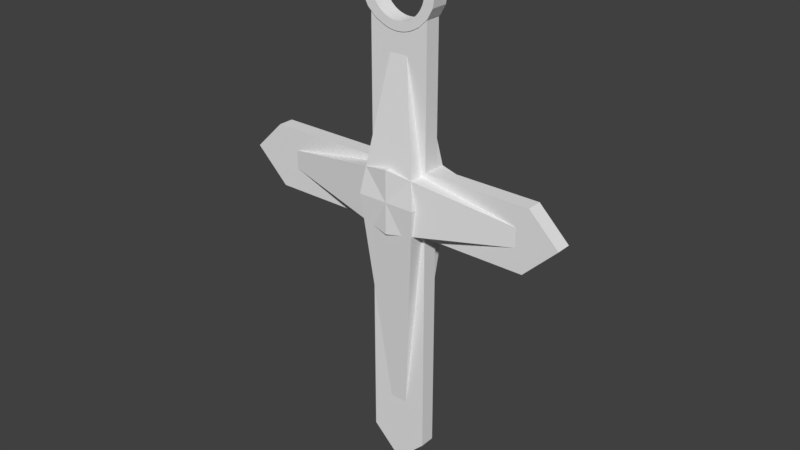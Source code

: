 # Source: Cross.blend  (saved by Blender 2.78.0; exported with 4.5.12 LTS)
import bpy
from mathutils import Matrix  # noqa: F401  (used for matrix-valued properties, if any)

bpy.ops.wm.read_factory_settings(use_empty=True)
scene = bpy.context.scene
scene.name = 'Scene'

# ---- collections
col_collection_1 = bpy.data.collections.new('Collection 1'); scene.collection.children.link(col_collection_1)

# ---- world
world_world = bpy.data.worlds.new('World'); scene.world = world_world
world_world.color = (0.05088, 0.05088, 0.05088)
world_world.use_sun_shadow = False
world_world.sun_shadow_jitter_overblur = 0.0
world_world.cycles.sampling_method = 'MANUAL'

# ---- meshes
me_uploads_files_2488564_neat_wluff_amberis = bpy.data.meshes.new('uploads files 2488564 Neat+Wluff-Amberis')
me_uploads_files_2488564_neat_wluff_amberis.from_pydata([(-0.03671, -0.05055, 1.056), (-0.08027, -0.05055, 1.035), (-0.03957, -0.05055, 1.016), (-0.01537, -0.05055, 1.06), (-0.001205, -0.05055, 1.062), (-0.01537, 0.0182, 1.06), (-0.001205, 0.0182, 1.062), (-0.02967, -0.05055, 1.02), (-0.01932, -0.05055, 1.024), (0.01581, 0.08695, 0.1667), (0.01581, 0.08695, 0.04156), (-0.04923, 0.07757, 0.05294), (-0.02638, -0.05055, 1.058), (-0.02638, 0.0182, 1.058), (-0.03671, 0.0182, 1.056), (0.01581, 0.07664, 0.04156), (-0.05779, 0.0182, 1.003), (-0.08027, 0.0182, 1.035), (-0.04899, 0.0182, 1.01), (-0.1447, -0.05055, 0.9178), (-0.1371, -0.05055, 0.9627), (-0.1447, 0.0182, 0.9178), (-0.1371, 0.0182, 0.873), (-0.03957, 0.0182, 1.016), (-0.02967, 0.0182, 1.02), (-0.01932, 0.0182, 1.024), (-0.06027, -0.05055, 0.7909), (-0.06027, -0.04711, 0.7909), (-0.05572, -0.04711, 0.7882), (-0.05572, -0.05055, 0.7882), (-0.06027, 0.01476, 0.7909), (-0.06027, 0.0182, 0.7909), (-0.05572, 0.01476, 0.7882), (-0.05572, 0.0182, 0.7882), (-0.1371, 0.0182, 0.9627), (-0.01997, -0.04711, 0.6925), (-0.03812, -0.04711, 0.7804), (-0.04276, -0.04711, 0.782), (-0.05779, -0.05055, 1.003), (-0.06593, -0.05055, 0.9961), (-0.06593, 0.0182, 0.9961), (-0.04276, -0.05055, 0.782), (0.5488, -0.04711, 0.03843), (0.5166, -0.04711, 0.1292), (0.1351, -0.04711, 0.03843), (-0.04899, -0.05055, 1.01), (0.002164, 0.0182, 1.028), (-0.04276, 0.01476, 0.782), (-0.04276, 0.0182, 0.782), (-0.1371, -0.05055, 0.873), (0.01155, 0.0182, 1.063), (0.01194, 0.0182, 1.063), (0.01313, 0.0182, 1.029), (-0.03671, -0.04711, 0.7797), (-0.008698, 0.0182, 1.027), (-0.008698, -0.05055, 1.027), (-0.03812, -0.05055, 0.7804), (-0.03671, -0.05055, 0.7797), (0.002164, -0.05055, 1.028), (-0.03812, 0.01476, 0.7804), (-0.03812, 0.0182, 0.7804), (-0.03671, 0.01476, 0.7797), (-0.03671, 0.0182, 0.7797), (0.01313, -0.05055, 1.029), (-0.01537, 0.01476, 0.7737), (-0.01997, 0.01476, 0.6925), (-0.02929, 0.01476, 0.7772), (-0.03596, 0.01476, 0.7796), (0.04163, 0.0182, 1.06), (0.05555, 0.0182, 1.057), (0.03496, 0.0182, 1.027), (0.01078, 0.0182, 1.063), (0.01313, 0.0182, 1.063), (0.02746, 0.0182, 1.062), (0.0241, 0.0182, 1.028), (0.04558, 0.0182, 1.024), (0.05631, 0.0182, 1.057), (0.05593, 0.0182, 1.02), (0.05985, 0.0182, 1.056), (0.06619, 0.0182, 1.053), (0.06902, 0.0182, 1.052), (0.08198, 0.0182, 1.046), (0.06583, 0.0182, 1.016), (0.0241, -0.05055, 1.028), (-0.03596, -0.04711, 0.7796), (0.03496, -0.05055, 1.027), (-0.03596, -0.05055, 0.7796), (0.04558, -0.05055, 1.024), (0.05593, -0.05055, 1.02), (-0.03596, 0.0182, 0.7796), (0.06583, -0.05055, 1.016), (0.07525, -0.05055, 1.01), (0.01194, -0.05055, 1.063), (0.01155, -0.05055, 1.063), (-0.09385, 0.0182, 0.9494), (-0.09017, 0.0182, 0.9598), (-0.02929, -0.04711, 0.7772), (-0.02929, -0.05055, 0.7772), (-0.1148, -0.05055, 1.003), (-0.02929, 0.0182, 0.7772), (0.01313, -0.05055, 1.063), (-0.08639, -0.1046, 0.274), (-0.08639, -0.04711, 0.274), (-0.4849, -0.04711, 0.2043), (-0.1148, 0.0182, 1.003), (-0.01537, -0.04711, 0.7737), (-0.01537, -0.05055, 0.7737), (-0.01537, 0.0182, 0.7737), (-0.09653, 0.0182, 0.8952), (-0.09653, -0.05055, 0.8952), (-0.09385, -0.05055, 0.8845), (-0.09385, 0.0182, 0.8845), (-0.09814, 0.0182, 0.906), (-0.001205, -0.04711, 0.7716), (-0.001205, -0.05055, 0.7716), (-0.09814, -0.05055, 0.906), (0.01078, -0.05055, 1.063), (0.02746, -0.05055, 1.062), (0.05555, -0.05055, 1.057), (0.04163, -0.05055, 1.06), (0.06619, -0.05055, 1.053), (0.05985, -0.05055, 1.056), (0.05631, -0.05055, 1.057), (-0.001205, 0.0182, 0.7716), (-0.001205, 0.01476, 0.7716), (-0.09866, 0.0182, 0.917), (-0.09866, -0.05055, 0.917), (-0.09814, 0.0182, 0.928), (-0.09814, -0.05055, 0.928), (-0.1034, -0.04711, 0.2888), (-0.09653, 0.0182, 0.9388), (-0.09653, -0.05055, 0.9388), (-0.09385, -0.05055, 0.9494), (-0.08546, 0.0182, 0.9697), (-0.09017, -0.05055, 0.9598), (-0.08546, -0.05055, 0.9697), (-0.08639, 0.01476, 0.274), (-0.4849, 0.01476, 0.2043), (-0.1034, 0.01476, 0.2888), (-0.07982, 0.0182, 0.9791), (-0.07982, -0.05055, 0.9791), (0.01313, 0.01476, 0.7709), (-0.07329, 0.0182, 0.9879), (0.01313, -0.05055, 0.7709), (0.01313, -0.04711, 0.7709), (-0.5707, 0.01476, 0.2888), (-0.07329, -0.05055, 0.9879), (0.01313, 0.0182, 0.7709), (0.08085, 0.07757, 0.05294), (0.0516, 0.01476, -0.7096), (0.002164, 0.0182, 0.8057), (0.002164, -0.05055, 0.8057), (0.01313, -0.05055, 0.8052), (0.01313, 0.0182, 0.8052), (-0.008698, 0.0182, 0.8073), (-0.008698, -0.05055, 0.8073), (-0.01932, 0.0182, 0.81), (-0.01932, -0.05055, 0.81), (0.1351, 0.01476, 0.2888), (0.0516, 0.01476, 0.6925), (0.09429, 0.01476, 0.7955), (-0.08639, 0.07221, 0.274), (-0.02967, 0.0182, 0.8137), (-0.02967, -0.05055, 0.8137), (-0.03957, 0.0182, 0.8184), (-0.03957, -0.05055, 0.8184), (-0.485, 0.01476, 0.1292), (-0.6916, 0.01476, 0.1703), (-0.04899, 0.0182, 0.824), (-0.04899, -0.05055, 0.824), (-0.5569, 0.01476, 0.03843), (-0.05779, 0.0182, 0.8306), (-0.05779, -0.05055, 0.8306), (0.1351, 0.01476, 0.8297), (0.1351, -0.04711, 0.2888), (-0.06593, 0.0182, 0.8379), (-0.06593, -0.05055, 0.8379), (0.1034, 0.0182, 0.8004), (0.09219, 0.0182, 0.8379), (0.138, 0.0182, 0.8325), (0.08198, 0.01476, 0.7882), (0.06902, 0.01476, 0.782), (0.08198, 0.0182, 0.7882), (0.06902, 0.0182, 0.782), (-0.5707, -0.04711, 0.2888), (-0.6916, -0.04711, 0.1703), (0.1351, 0.01476, 0.03843), (0.1351, 0.01476, -0.8826), (0.08198, -0.05055, 0.7882), (0.06902, -0.05055, 0.782), (0.08198, -0.04711, 0.7882), (0.06902, -0.04711, 0.782), (0.1061, 0.0182, 0.8549), (0.09955, 0.0182, 0.8461), (-0.1034, -0.1021, 0.1667), (-0.485, -0.04711, 0.1292), (0.06583, -0.05055, 0.8184), (0.06583, 0.0182, 0.8184), (0.05593, 0.0182, 0.8137), (0.05593, -0.05055, 0.8137), (0.04558, 0.0182, 0.81), (0.04558, -0.05055, 0.81), (-0.09333, -0.1036, 0.06064), (-0.1034, -0.1193, 0.1667), (-0.01997, 0.01476, -0.7096), (0.03496, 0.0182, 0.8073), (0.03496, -0.05055, 0.8073), (0.09624, 0.01476, 0.797), (-0.09333, 0.01476, 0.06064), (-0.1034, 0.01476, 0.03843), (0.0241, 0.0182, 0.8057), (0.0241, -0.05055, 0.8057), (0.0516, -0.04711, 0.6925), (0.09429, -0.04711, 0.7955), (0.1034, -0.04711, 0.8004), (0.09624, -0.04711, 0.797), (0.1034, -0.05055, 0.8004), (-0.5569, -0.04711, 0.03843), (0.08405, 0.0182, 0.8306), (-0.1034, -0.04711, 0.03843), (-0.1148, -0.05055, 0.8325), (0.09624, 0.0182, 0.797), (0.07525, 0.0182, 0.824), (0.09429, 0.0182, 0.7955), (0.1117, 0.0182, 0.8643), (0.1164, 0.0182, 0.8742), (0.1602, 0.0182, 0.873), (0.1034, 0.01476, 0.8004), (-0.09333, -0.04711, 0.06064), (0.01581, 0.01476, -0.9994), (-0.1034, 0.01476, -0.8826), (0.09429, -0.05055, 0.7955), (0.118, -0.1046, 0.274), (0.01581, -0.1021, 0.2919), (0.01581, -0.1193, 0.2919), (0.5625, 0.01476, 0.2888), (0.5166, 0.01476, 0.2043), (-0.1148, 0.0182, 0.8325), (-0.1034, 0.01476, 0.8219), (0.5166, -0.04711, 0.2043), (0.118, -0.04711, 0.274), (0.5625, -0.04711, 0.2888), (-0.1034, 0.06976, 0.1667), (-0.09333, 0.07121, 0.06064), (0.118, 0.01476, 0.274), (0.04163, 0.01476, 0.7737), (0.05555, 0.01476, 0.7772), (0.125, -0.04711, 0.06064), (0.0516, -0.04711, -0.7096), (0.05555, 0.0182, 0.7772), (0.1351, -0.04711, -0.8826), (0.09624, -0.05055, 0.797), (-0.01997, -0.04711, -0.7096), (-0.1034, -0.04711, -0.8826), (-0.1034, 0.08695, 0.1667), (-0.1034, -0.04711, 0.8219), (0.118, 0.07221, 0.274), (0.01581, 0.08695, 0.2919), (0.01581, 0.06976, 0.2919), (0.01581, -0.04711, -0.9994), (-0.08027, 0.0182, 0.8004), (0.04163, 0.0182, 0.7737), (0.02746, 0.0182, 0.7716), (-0.09017, 0.0182, 0.8742), (0.07525, -0.05055, 0.824), (0.08405, -0.05055, 0.8306), (0.1351, -0.04711, 0.8297), (0.09219, -0.05055, 0.8379), (0.138, -0.05055, 0.8325), (0.1351, -0.1193, 0.1667), (0.125, -0.1036, 0.06064), (0.1678, 0.0182, 0.9178), (0.1228, 0.0182, 0.9388), (0.1602, 0.0182, 0.9627), (-0.08027, 0.01476, 0.8004), (-0.08027, -0.05055, 0.8004), (0.1351, 0.06976, 0.1667), (0.1201, 0.0182, 0.9494), (0.1164, 0.0182, 0.9598), (-0.07329, 0.0182, 0.8461), (0.1117, 0.0182, 0.9697), (0.01581, -0.109, 0.04156), (-0.04923, -0.1099, 0.05294), (0.08085, -0.1099, 0.05294), (0.6834, 0.01476, 0.1703), (-0.08546, 0.0182, 0.8643), (-0.07982, 0.0182, 0.8549), (0.1061, 0.0182, 0.9791), (0.09955, 0.0182, 0.9879), (0.138, 0.0182, 1.003), (0.1602, -0.05055, 0.873), (0.1351, -0.1021, 0.1667), (0.08462, 0.0182, 1.044), (0.07525, 0.0182, 1.01), (0.1351, 0.08695, 0.1667), (0.6834, -0.04711, 0.1703), (0.1034, 0.0182, 1.035), (-0.08027, -0.04711, 0.8004), (0.01581, -0.1193, 0.1667), (0.08405, 0.0182, 1.003), (0.5488, 0.01476, 0.03843), (0.5166, 0.01476, 0.1292), (0.1164, -0.05055, 0.8742), (0.1117, -0.05055, 0.8643), (0.1602, -0.05055, 0.9627), (0.1678, -0.05055, 0.9178), (0.1061, -0.05055, 0.8549), (0.09955, -0.05055, 0.8461), (0.125, 0.01476, 0.06064), (0.125, 0.07121, 0.06064), (0.02746, -0.04711, 0.7716), (0.1244, 0.0182, 0.906), (0.02746, 0.01476, 0.7716), (0.1228, 0.0182, 0.8952), (0.1201, 0.0182, 0.8845), (0.02746, -0.05055, 0.7716), (0.04163, -0.04711, 0.7737), (0.05555, -0.04711, 0.7772), (0.09219, 0.0182, 0.9961), (0.04163, -0.05055, 0.7737), (0.05555, -0.05055, 0.7772), (0.125, 0.0182, 0.917), (0.1244, 0.0182, 0.928), (-0.07329, -0.05055, 0.8461), (-0.07982, -0.05055, 0.8549), (-0.08546, -0.05055, 0.8643), (0.1244, -0.05055, 0.906), (-0.09017, -0.05055, 0.8742), (0.08405, -0.05055, 1.003), (0.1034, -0.05055, 1.035), (0.09219, -0.05055, 0.9961), (0.09955, -0.05055, 0.9879), (0.138, -0.05055, 1.003), (0.08462, -0.05055, 1.044), (0.1201, -0.05055, 0.9494), (0.1164, -0.05055, 0.9598), (0.1117, -0.05055, 0.9697), (0.1244, -0.05055, 0.928), (0.1228, -0.05055, 0.9388), (0.125, -0.05055, 0.917), (0.01581, -0.1193, 0.04156), (0.1201, -0.05055, 0.8845), (0.1228, -0.05055, 0.8952), (0.1061, -0.05055, 0.9791), (0.08198, -0.05055, 1.046), (0.06902, -0.05055, 1.052)], [], [(0, 1, 2), (3, 4, 5), (6, 5, 4), (7, 8, 0), (9, 10, 11), (12, 13, 14), (12, 14, 0), (10, 15, 11), (16, 17, 18), (5, 12, 3), (19, 20, 21), (5, 13, 12), (22, 19, 21), (18, 17, 23), (24, 23, 14), (25, 24, 14), (26, 27, 28), (26, 28, 29), (30, 31, 32), (33, 32, 31), (14, 13, 25), (34, 21, 20), (28, 27, 35), (36, 37, 35), (2, 7, 0), (16, 38, 39), (16, 39, 40), (28, 37, 41), (28, 41, 29), (42, 43, 44), (18, 45, 38), (18, 38, 16), (5, 6, 46), (47, 32, 48), (33, 48, 32), (19, 22, 49), (50, 51, 52), (23, 2, 45), (23, 45, 18), (24, 7, 2), (24, 2, 23), (36, 35, 53), (25, 8, 7), (25, 7, 24), (54, 55, 8), (54, 8, 25), (56, 36, 53), (56, 53, 57), (46, 58, 55), (46, 55, 54), (59, 60, 61), (62, 61, 60), (52, 63, 58), (52, 58, 46), (64, 65, 66), (61, 67, 65), (66, 65, 67), (68, 69, 70), (13, 5, 54), (54, 25, 13), (52, 46, 71), (71, 50, 52), (51, 72, 52), (72, 73, 52), (74, 52, 73), (70, 74, 68), (75, 70, 69), (69, 76, 75), (77, 75, 76), (76, 78, 77), (78, 79, 77), (80, 81, 77), (82, 77, 81), (74, 83, 63), (74, 63, 52), (14, 23, 17), (53, 35, 84), (70, 85, 83), (70, 83, 74), (62, 67, 61), (53, 84, 86), (53, 86, 57), (75, 87, 85), (75, 85, 70), (77, 88, 87), (77, 87, 75), (62, 89, 67), (82, 90, 88), (82, 88, 77), (37, 36, 56), (37, 56, 41), (82, 91, 90), (59, 47, 60), (48, 60, 47), (1, 0, 17), (14, 17, 0), (92, 93, 58), (94, 34, 95), (86, 84, 96), (86, 96, 97), (98, 1, 17), (67, 89, 66), (99, 66, 89), (100, 92, 63), (58, 63, 92), (101, 102, 103), (104, 98, 17), (104, 34, 98), (96, 105, 106), (96, 106, 97), (66, 99, 64), (107, 64, 99), (20, 98, 34), (35, 102, 101), (108, 109, 110), (108, 110, 111), (108, 22, 112), (111, 22, 108), (105, 113, 114), (105, 114, 106), (112, 115, 109), (112, 109, 108), (12, 0, 8), (8, 55, 12), (3, 12, 55), (116, 4, 58), (93, 116, 58), (83, 117, 63), (118, 119, 85), (120, 121, 87), (87, 88, 120), (122, 118, 87), (85, 87, 118), (83, 85, 119), (119, 117, 83), (100, 63, 117), (123, 124, 64), (123, 64, 107), (115, 112, 125), (115, 125, 126), (127, 128, 126), (127, 126, 125), (102, 35, 129), (130, 131, 128), (130, 128, 127), (94, 132, 131), (94, 131, 130), (95, 34, 133), (95, 134, 132), (95, 132, 94), (133, 135, 134), (133, 134, 95), (136, 137, 138), (139, 140, 135), (139, 135, 133), (124, 123, 141), (142, 139, 104), (40, 142, 104), (104, 17, 40), (40, 17, 16), (143, 114, 144), (113, 144, 114), (145, 129, 138), (140, 146, 98), (142, 146, 140), (142, 140, 139), (147, 141, 123), (148, 149, 15), (146, 142, 39), (40, 39, 142), (150, 151, 152), (150, 152, 153), (154, 155, 151), (154, 151, 150), (156, 157, 155), (156, 155, 154), (94, 130, 34), (21, 34, 130), (104, 133, 34), (139, 133, 104), (130, 127, 21), (127, 125, 21), (125, 112, 21), (158, 159, 160), (136, 161, 137), (162, 163, 157), (162, 157, 156), (164, 165, 163), (164, 163, 162), (166, 167, 137), (145, 138, 137), (168, 169, 165), (168, 165, 164), (170, 167, 166), (171, 172, 169), (171, 169, 168), (158, 173, 174), (175, 176, 172), (175, 172, 171), (177, 178, 179), (180, 181, 182), (183, 182, 181), (103, 184, 185), (103, 129, 184), (186, 44, 187), (188, 189, 190), (191, 190, 189), (102, 129, 103), (192, 179, 193), (184, 145, 185), (194, 103, 195), (129, 145, 184), (196, 197, 198), (196, 198, 199), (199, 198, 200), (199, 200, 201), (20, 19, 131), (115, 126, 19), (202, 203, 194), (204, 15, 149), (194, 195, 202), (201, 200, 205), (201, 205, 206), (160, 207, 158), (208, 209, 166), (206, 205, 210), (206, 210, 211), (190, 212, 213), (214, 215, 174), (213, 174, 215), (194, 101, 103), (170, 166, 209), (211, 210, 153), (211, 153, 152), (214, 216, 215), (194, 203, 101), (98, 20, 135), (185, 217, 195), (185, 195, 103), (38, 1, 39), (193, 179, 178), (218, 178, 177), (219, 195, 217), (185, 170, 217), (49, 22, 220), (177, 221, 218), (222, 218, 221), (223, 182, 222), (192, 224, 179), (225, 226, 224), (209, 219, 217), (209, 217, 170), (177, 227, 221), (145, 137, 167), (228, 202, 195), (197, 222, 182), (198, 197, 182), (229, 230, 204), (149, 229, 204), (170, 185, 167), (60, 156, 62), (182, 223, 160), (182, 160, 180), (185, 145, 167), (190, 213, 231), (190, 231, 188), (180, 160, 159), (195, 219, 228), (149, 186, 187), (232, 233, 234), (147, 123, 150), (113, 35, 144), (154, 150, 107), (235, 236, 158), (220, 22, 237), (124, 141, 65), (237, 238, 220), (96, 84, 35), (105, 96, 35), (164, 162, 33), (239, 174, 240), (47, 59, 65), (59, 61, 65), (241, 235, 158), (241, 158, 174), (242, 137, 161), (124, 65, 64), (221, 223, 222), (242, 166, 137), (105, 35, 113), (242, 243, 166), (227, 158, 207), (244, 159, 158), (245, 246, 159), (240, 232, 239), (138, 129, 238), (243, 208, 166), (247, 248, 44), (183, 249, 198), (240, 174, 212), (174, 213, 212), (250, 44, 248), (205, 200, 249), (200, 198, 249), (216, 251, 215), (248, 252, 250), (253, 250, 252), (232, 240, 212), (161, 254, 242), (255, 220, 238), (212, 233, 232), (256, 257, 258), (187, 250, 259), (187, 259, 229), (254, 9, 11), (212, 35, 233), (9, 257, 256), (149, 187, 229), (212, 144, 35), (89, 156, 99), (107, 99, 154), (89, 62, 156), (175, 171, 260), (31, 260, 168), (154, 99, 156), (48, 33, 162), (60, 48, 162), (162, 156, 60), (123, 107, 150), (147, 150, 153), (153, 210, 147), (182, 183, 198), (205, 261, 210), (261, 205, 249), (262, 210, 261), (147, 210, 262), (146, 39, 98), (55, 58, 3), (21, 112, 22), (250, 253, 259), (98, 39, 1), (259, 230, 229), (237, 22, 263), (187, 44, 250), (207, 221, 227), (219, 253, 252), (65, 161, 136), (243, 242, 254), (253, 230, 259), (159, 258, 65), (131, 132, 20), (132, 134, 20), (134, 135, 20), (135, 140, 98), (126, 128, 19), (128, 131, 19), (110, 109, 49), (230, 209, 204), (258, 161, 65), (223, 207, 160), (219, 209, 253), (159, 256, 258), (213, 215, 251), (213, 251, 231), (244, 256, 159), (207, 223, 221), (161, 9, 254), (136, 138, 65), (264, 251, 265), (266, 174, 173), (65, 141, 159), (265, 216, 267), (268, 267, 216), (179, 224, 226), (214, 174, 266), (101, 233, 35), (269, 248, 270), (268, 266, 173), (37, 28, 35), (248, 247, 270), (168, 164, 31), (271, 272, 273), (238, 274, 138), (32, 47, 65), (237, 175, 260), (255, 238, 129), (266, 268, 216), (33, 31, 164), (173, 158, 227), (275, 220, 255), (171, 168, 260), (173, 227, 177), (236, 276, 256), (277, 278, 273), (252, 203, 202), (279, 175, 237), (256, 244, 236), (216, 214, 266), (179, 268, 173), (173, 177, 179), (278, 280, 273), (252, 281, 282), (244, 158, 236), (283, 248, 269), (235, 284, 236), (285, 286, 237), (286, 279, 237), (241, 174, 239), (30, 65, 274), (252, 282, 203), (287, 288, 289), (280, 287, 289), (252, 228, 219), (237, 263, 285), (263, 22, 111), (179, 290, 268), (284, 235, 241), (43, 239, 291), (82, 292, 293), (149, 148, 294), (232, 291, 239), (43, 295, 239), (241, 239, 295), (260, 238, 237), (204, 11, 15), (296, 293, 292), (297, 255, 129), (234, 101, 298), (290, 179, 226), (81, 292, 82), (299, 293, 296), (138, 274, 65), (284, 300, 301), (284, 301, 236), (257, 161, 258), (302, 225, 224), (302, 224, 303), (186, 301, 300), (273, 304, 305), (271, 273, 305), (233, 101, 234), (303, 224, 192), (303, 192, 306), (44, 186, 42), (255, 297, 275), (306, 192, 193), (306, 193, 307), (300, 42, 186), (289, 273, 280), (178, 267, 307), (178, 307, 193), (257, 9, 161), (42, 295, 43), (247, 44, 43), (204, 254, 11), (294, 9, 256), (218, 265, 267), (218, 267, 178), (295, 284, 241), (272, 277, 273), (222, 264, 265), (222, 265, 218), (42, 300, 295), (284, 295, 300), (226, 305, 290), (271, 305, 226), (308, 149, 309), (197, 196, 264), (197, 264, 222), (43, 270, 247), (274, 260, 30), (144, 212, 310), (260, 274, 238), (271, 226, 311), (312, 159, 141), (208, 204, 209), (245, 159, 312), (149, 308, 186), (27, 297, 35), (129, 35, 297), (313, 311, 226), (314, 226, 225), (313, 226, 314), (310, 315, 143), (310, 143, 144), (147, 262, 141), (30, 32, 65), (312, 141, 262), (27, 26, 297), (310, 212, 316), (317, 212, 191), (318, 299, 296), (296, 289, 318), (288, 318, 289), (181, 180, 159), (246, 181, 159), (204, 243, 254), (307, 268, 306), (316, 319, 315), (316, 315, 310), (260, 31, 30), (208, 243, 204), (267, 268, 307), (268, 290, 303), (261, 245, 312), (261, 312, 262), (316, 212, 317), (191, 212, 190), (230, 253, 209), (275, 297, 26), (316, 317, 320), (316, 320, 319), (249, 246, 245), (271, 311, 321), (322, 272, 271), (321, 322, 271), (252, 202, 228), (249, 245, 261), (79, 80, 77), (196, 188, 264), (199, 188, 196), (73, 68, 74), (176, 175, 323), (279, 323, 175), (320, 317, 189), (191, 189, 317), (286, 324, 323), (286, 323, 279), (246, 249, 181), (183, 181, 249), (285, 325, 324), (285, 324, 286), (305, 326, 290), (303, 306, 268), (6, 71, 46), (263, 327, 325), (263, 325, 285), (46, 54, 5), (111, 110, 327), (111, 327, 263), (231, 264, 188), (251, 264, 231), (216, 265, 251), (86, 97, 157), (328, 329, 91), (232, 269, 291), (330, 329, 328), (232, 298, 269), (331, 332, 330), (169, 26, 165), (329, 333, 91), (90, 91, 333), (270, 43, 291), (206, 320, 201), (211, 152, 143), (201, 320, 199), (152, 151, 143), (270, 291, 269), (334, 304, 335), (335, 304, 336), (337, 305, 338), (315, 211, 143), (319, 211, 315), (320, 206, 319), (189, 199, 320), (188, 199, 189), (211, 319, 206), (114, 143, 151), (155, 106, 151), (157, 163, 56), (41, 56, 163), (26, 29, 165), (163, 165, 29), (29, 41, 163), (56, 57, 157), (57, 86, 157), (155, 157, 97), (106, 155, 97), (114, 151, 106), (220, 327, 49), (339, 305, 337), (281, 248, 283), (304, 338, 305), (283, 340, 281), (341, 290, 342), (275, 169, 172), (172, 176, 275), (26, 169, 275), (269, 298, 283), (283, 298, 340), (302, 290, 341), (302, 303, 290), (109, 115, 49), (323, 220, 176), (325, 220, 324), (110, 49, 327), (19, 49, 115), (343, 332, 331), (336, 332, 343), (333, 344, 90), (88, 90, 344), (344, 345, 88), (345, 120, 88), (324, 220, 323), (327, 220, 325), (275, 176, 220), (332, 304, 289), (326, 305, 339), (342, 290, 326), (334, 338, 304), (304, 332, 336), (329, 330, 332), (273, 289, 304), (122, 87, 121), (4, 3, 58), (289, 296, 332), (329, 332, 296), (149, 294, 309), (292, 329, 296), (329, 292, 333), (45, 1, 38), (45, 2, 1), (333, 292, 81), (333, 81, 344), (345, 344, 81), (309, 276, 301), (276, 236, 301), (293, 91, 82), (308, 309, 301), (299, 328, 91), (299, 91, 293), (318, 330, 328), (318, 328, 299), (330, 318, 288), (330, 288, 331), (308, 301, 186), (294, 276, 309), (331, 288, 287), (331, 287, 343), (280, 336, 343), (280, 343, 287), (294, 256, 276), (278, 335, 336), (278, 336, 280), (277, 334, 335), (277, 335, 278), (148, 9, 294), (272, 338, 334), (272, 334, 277), (9, 148, 10), (322, 337, 338), (322, 338, 272), (321, 339, 337), (321, 337, 322), (148, 15, 10), (311, 326, 339), (311, 339, 321), (313, 342, 326), (313, 326, 311), (314, 341, 342), (314, 342, 313), (225, 302, 341), (225, 341, 314), (232, 234, 298), (81, 80, 345), (298, 101, 203), (121, 120, 79), (298, 203, 282), (121, 78, 122), (76, 122, 78), (121, 79, 78), (298, 282, 340), (120, 345, 79), (80, 79, 345), (282, 281, 340), (122, 76, 69), (122, 69, 118), (248, 281, 252), (69, 68, 119), (69, 119, 118), (68, 73, 117), (68, 117, 119), (100, 117, 72), (73, 72, 117), (93, 71, 116), (92, 51, 93), (93, 50, 71), (50, 93, 51), (116, 71, 4), (72, 51, 92), (72, 92, 100), (71, 6, 4)])
me_uploads_files_2488564_neat_wluff_amberis.use_remesh_preserve_volume = False
me_uploads_files_2488564_neat_wluff_amberis.use_remesh_preserve_attributes = False
me_uploads_files_2488564_neat_wluff_amberis.use_mirror_vertex_groups = False
me_uploads_files_2488564_neat_wluff_amberis.update()

# ---- objects
ob_cross = bpy.data.objects.new('Cross', me_uploads_files_2488564_neat_wluff_amberis)

# ---- transforms, parenting, visibility, modifiers, constraints
ob_cross.location = (0.0, 0.0, 0.0)
ob_cross.lineart.crease_threshold = 0.0

# ---- collection membership
col_collection_1.objects.link(ob_cross)

# ---- scene / render settings (as saved in the file)
scene.frame_start = 1; scene.frame_end = 250; scene.frame_set(1)
scene.render.engine = 'BLENDER_EEVEE_NEXT'
scene.render.resolution_percentage = 50
scene.render.dither_intensity = 0.0
scene.cycles.use_denoising = False
scene.cycles.samples = 128
scene.cycles.sampling_pattern = 'TABULATED_SOBOL'
scene.cycles.light_sampling_threshold = 0.0
scene.cycles.use_adaptive_sampling = False
scene.cycles.use_light_tree = False
scene.cycles.blur_glossy = 0.0
scene.cycles.sample_clamp_indirect = 0.0
scene.view_settings.view_transform = 'Standard'
bpy.context.view_layer.update()

# ---- added for rendering (the .blend has no active camera and no usable light): camera, sun
cam_auto = bpy.data.cameras.new('AutoCamera')
cam_auto.lens = 50.0
cam_auto.sensor_width = 36.0
cam_auto.clip_end = 1000.0
ob_auto_camera = bpy.data.objects.new('AutoCamera', cam_auto)
scene.collection.objects.link(ob_auto_camera)
ob_auto_camera.location = (2.29733, -2.77784, 1.87294)
ob_auto_camera.rotation_euler = (1.09748, -7.21219e-08, 0.694738)
scene.camera = ob_auto_camera
light_auto_sun = bpy.data.lights.new('AutoSun', 'SUN')
light_auto_sun.energy = 3.0
light_auto_sun.angle = 0.0523599
ob_auto_sun = bpy.data.objects.new('AutoSun', light_auto_sun)
scene.collection.objects.link(ob_auto_sun)
ob_auto_sun.rotation_euler = (0.872665, 0.174533, 0.523599)
bpy.context.view_layer.update()
